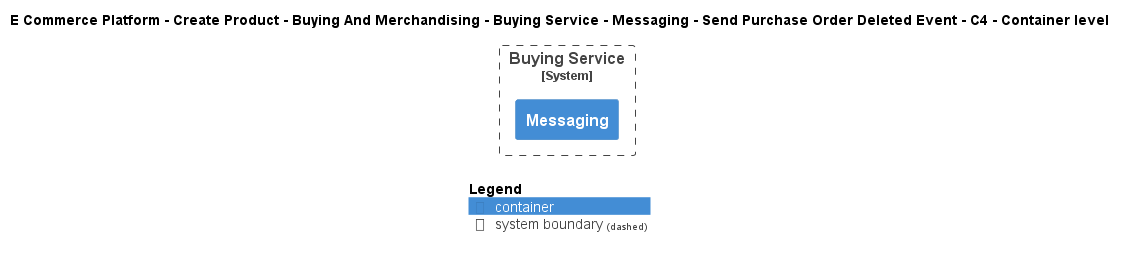

The diagram above was rendered by PlantUML. Its source (embedded in the PNG):
@startuml
!include ..\..\..\..\..\..\..\..\..\.c4s\C4_Container.puml

AddElementTag("c4interflow:lifecycle:new", $bgColor=green, $fontColor=#ffffff, $borderColor=green, $shadowing="False")
AddElementTag("c4interflow:lifecycle:changed", $bgColor=orange, $fontColor=#ffffff, $borderColor=orange, $shadowing="False")
AddElementTag("c4interflow:lifecycle:removed", $bgColor=red, $fontColor=#ffffff, $borderColor=red, $shadowing="False")

AddRelTag("c4interflow:lifecycle:new", $textColor=green, $lineColor=green)
AddRelTag("c4interflow:lifecycle:changed", $textColor=orange, $lineColor=orange)
AddRelTag("c4interflow:lifecycle:removed", $textColor=red, $lineColor=red)

SHOW_PERSON_PORTRAIT()
LAYOUT_TOP_DOWN()

skinparam linetype polyline

title E Commerce Platform - Create Product - Buying And Merchandising - Buying Service - Messaging - Send Purchase Order Deleted Event - C4 - Container level


System_Boundary(ECommercePlatform.CreateProduct.BuyingAndMerchandising.SoftwareSystems.BuyingService, "Buying Service") {
    Container(ECommercePlatform.CreateProduct.BuyingAndMerchandising.SoftwareSystems.BuyingService.Containers.Messaging, "Messaging", "", "")
}



SHOW_LEGEND()
@enduml